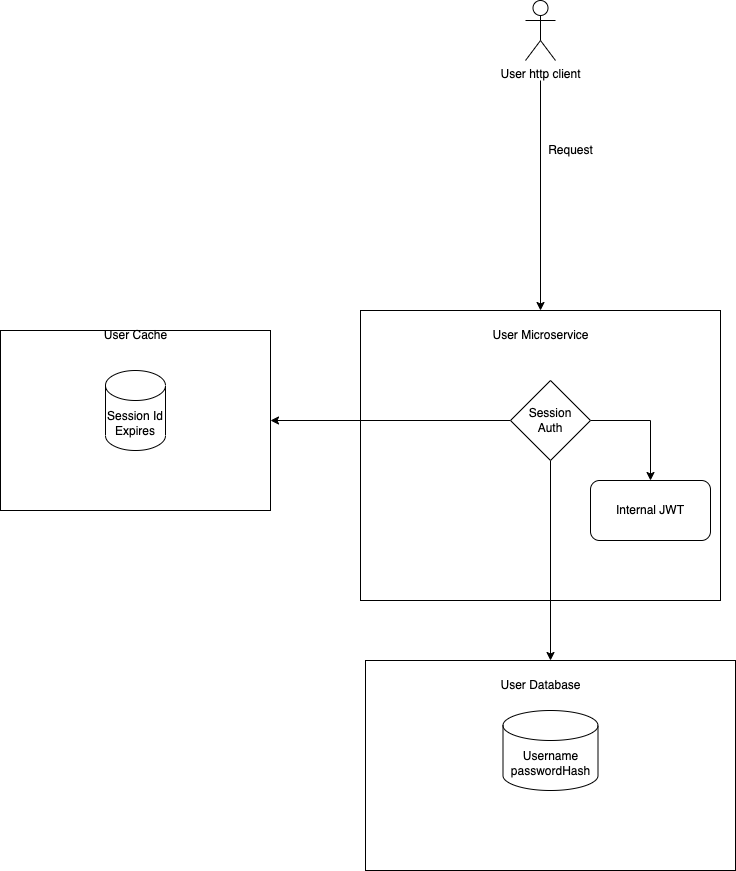

The diagram above was exported from draw.io. Its source (the exported page's mxGraphModel, read from the mxfile embedded in the PNG):
<mxGraphModel dx="2742" dy="2328" grid="1" gridSize="10" guides="1" tooltips="1" connect="1" arrows="1" fold="1" page="1" pageScale="1" pageWidth="850" pageHeight="1100" math="0" shadow="0">
  <root>
    <mxCell id="0" />
    <mxCell id="1" parent="0" />
    <mxCell id="gEWKwLKKZ5ulH-KpHtYp-4" style="edgeStyle=orthogonalEdgeStyle;rounded=0;orthogonalLoop=1;jettySize=auto;html=1;endArrow=none;endFill=0;startArrow=classic;startFill=1;" edge="1" parent="1" source="gEWKwLKKZ5ulH-KpHtYp-2">
      <mxGeometry relative="1" as="geometry">
        <mxPoint x="390" y="-10" as="targetPoint" />
      </mxGeometry>
    </mxCell>
    <mxCell id="gEWKwLKKZ5ulH-KpHtYp-2" value="" style="rounded=0;whiteSpace=wrap;html=1;" vertex="1" parent="1">
      <mxGeometry x="210" y="220" width="360" height="290" as="geometry" />
    </mxCell>
    <mxCell id="gEWKwLKKZ5ulH-KpHtYp-5" value="Request" style="text;html=1;align=center;verticalAlign=middle;resizable=0;points=[];autosize=1;strokeColor=none;fillColor=none;" vertex="1" parent="1">
      <mxGeometry x="385" y="45" width="70" height="30" as="geometry" />
    </mxCell>
    <mxCell id="gEWKwLKKZ5ulH-KpHtYp-6" value="" style="rounded=0;whiteSpace=wrap;html=1;" vertex="1" parent="1">
      <mxGeometry x="-150" y="240" width="270" height="180" as="geometry" />
    </mxCell>
    <mxCell id="gEWKwLKKZ5ulH-KpHtYp-7" value="User Microservice" style="text;html=1;align=center;verticalAlign=middle;resizable=0;points=[];autosize=1;strokeColor=none;fillColor=none;" vertex="1" parent="1">
      <mxGeometry x="330" y="230" width="120" height="30" as="geometry" />
    </mxCell>
    <mxCell id="gEWKwLKKZ5ulH-KpHtYp-8" value="" style="rounded=0;whiteSpace=wrap;html=1;" vertex="1" parent="1">
      <mxGeometry x="215" y="570" width="370" height="210" as="geometry" />
    </mxCell>
    <mxCell id="gEWKwLKKZ5ulH-KpHtYp-9" value="User Database" style="text;html=1;align=center;verticalAlign=middle;resizable=0;points=[];autosize=1;strokeColor=none;fillColor=none;" vertex="1" parent="1">
      <mxGeometry x="340" y="580" width="100" height="30" as="geometry" />
    </mxCell>
    <mxCell id="gEWKwLKKZ5ulH-KpHtYp-10" value="User Cache" style="text;html=1;align=center;verticalAlign=middle;resizable=0;points=[];autosize=1;strokeColor=none;fillColor=none;" vertex="1" parent="1">
      <mxGeometry x="-60" y="230" width="90" height="30" as="geometry" />
    </mxCell>
    <mxCell id="gEWKwLKKZ5ulH-KpHtYp-12" style="edgeStyle=orthogonalEdgeStyle;rounded=0;orthogonalLoop=1;jettySize=auto;html=1;entryX=1;entryY=0.5;entryDx=0;entryDy=0;startArrow=none;startFill=0;endArrow=classic;endFill=1;" edge="1" parent="1" source="gEWKwLKKZ5ulH-KpHtYp-11" target="gEWKwLKKZ5ulH-KpHtYp-6">
      <mxGeometry relative="1" as="geometry" />
    </mxCell>
    <mxCell id="gEWKwLKKZ5ulH-KpHtYp-13" style="edgeStyle=orthogonalEdgeStyle;rounded=0;orthogonalLoop=1;jettySize=auto;html=1;entryX=0.5;entryY=0;entryDx=0;entryDy=0;startArrow=none;startFill=0;endArrow=classic;endFill=1;" edge="1" parent="1" source="gEWKwLKKZ5ulH-KpHtYp-11" target="gEWKwLKKZ5ulH-KpHtYp-8">
      <mxGeometry relative="1" as="geometry" />
    </mxCell>
    <mxCell id="gEWKwLKKZ5ulH-KpHtYp-16" style="edgeStyle=orthogonalEdgeStyle;rounded=0;orthogonalLoop=1;jettySize=auto;html=1;entryX=0.5;entryY=0;entryDx=0;entryDy=0;startArrow=none;startFill=0;endArrow=classic;endFill=1;exitX=1;exitY=0.5;exitDx=0;exitDy=0;" edge="1" parent="1" source="gEWKwLKKZ5ulH-KpHtYp-11" target="gEWKwLKKZ5ulH-KpHtYp-15">
      <mxGeometry relative="1" as="geometry" />
    </mxCell>
    <mxCell id="gEWKwLKKZ5ulH-KpHtYp-11" value="Session&lt;br&gt;Auth" style="rhombus;whiteSpace=wrap;html=1;" vertex="1" parent="1">
      <mxGeometry x="360" y="290" width="80" height="80" as="geometry" />
    </mxCell>
    <mxCell id="gEWKwLKKZ5ulH-KpHtYp-15" value="Internal JWT" style="rounded=1;whiteSpace=wrap;html=1;" vertex="1" parent="1">
      <mxGeometry x="440" y="390" width="120" height="60" as="geometry" />
    </mxCell>
    <mxCell id="gEWKwLKKZ5ulH-KpHtYp-21" value="User http client" style="shape=umlActor;verticalLabelPosition=bottom;verticalAlign=top;html=1;outlineConnect=0;" vertex="1" parent="1">
      <mxGeometry x="375" y="-90" width="30" height="60" as="geometry" />
    </mxCell>
    <mxCell id="gEWKwLKKZ5ulH-KpHtYp-23" value="Session Id&lt;br&gt;Expires" style="shape=cylinder3;whiteSpace=wrap;html=1;boundedLbl=1;backgroundOutline=1;size=15;" vertex="1" parent="1">
      <mxGeometry x="-45" y="280" width="60" height="80" as="geometry" />
    </mxCell>
    <mxCell id="gEWKwLKKZ5ulH-KpHtYp-24" value="Username&lt;br&gt;passwordHash" style="shape=cylinder3;whiteSpace=wrap;html=1;boundedLbl=1;backgroundOutline=1;size=15;" vertex="1" parent="1">
      <mxGeometry x="352.5" y="620" width="95" height="80" as="geometry" />
    </mxCell>
  </root>
</mxGraphModel>